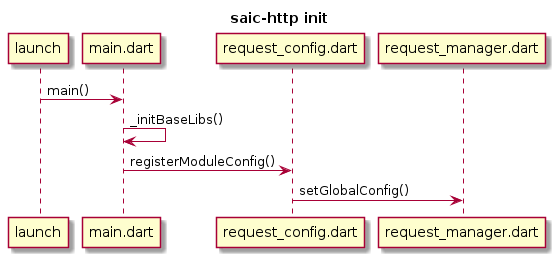

The diagram above was rendered by PlantUML. Its source (embedded in the PNG):
@startuml
title : saic-http init
launch->main.dart: main()
main.dart->main.dart:_initBaseLibs()
main.dart->request_config.dart: registerModuleConfig()
request_config.dart->request_manager.dart: setGlobalConfig()
@enduml